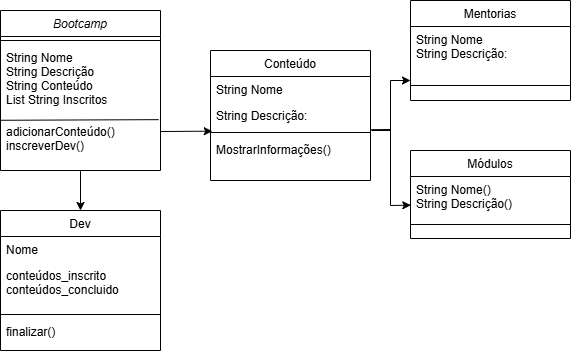

The diagram above was exported from draw.io. Its source (the exported page's mxGraphModel, read from the mxfile embedded in the PNG):
<mxGraphModel dx="1858" dy="824" grid="1" gridSize="10" guides="1" tooltips="1" connect="1" arrows="1" fold="1" page="1" pageScale="1" pageWidth="827" pageHeight="1169" math="0" shadow="0">
  <root>
    <mxCell id="WIyWlLk6GJQsqaUBKTNV-0" />
    <mxCell id="WIyWlLk6GJQsqaUBKTNV-1" parent="WIyWlLk6GJQsqaUBKTNV-0" />
    <mxCell id="zkfFHV4jXpPFQw0GAbJ--0" value="Bootcamp" style="swimlane;fontStyle=2;align=center;verticalAlign=top;childLayout=stackLayout;horizontal=1;startSize=26;horizontalStack=0;resizeParent=1;resizeLast=0;collapsible=1;marginBottom=0;rounded=0;shadow=0;strokeWidth=1;" parent="WIyWlLk6GJQsqaUBKTNV-1" vertex="1">
      <mxGeometry x="129" y="80" width="160" height="160" as="geometry">
        <mxRectangle x="230" y="140" width="160" height="26" as="alternateBounds" />
      </mxGeometry>
    </mxCell>
    <mxCell id="zkfFHV4jXpPFQw0GAbJ--4" value="" style="line;html=1;strokeWidth=1;align=left;verticalAlign=middle;spacingTop=-1;spacingLeft=3;spacingRight=3;rotatable=0;labelPosition=right;points=[];portConstraint=eastwest;" parent="zkfFHV4jXpPFQw0GAbJ--0" vertex="1">
      <mxGeometry y="26" width="160" height="8" as="geometry" />
    </mxCell>
    <mxCell id="zkfFHV4jXpPFQw0GAbJ--1" value="String Nome&#10;String Descrição&#10;String Conteúdo&#10;List String Inscritos" style="text;align=left;verticalAlign=top;spacingLeft=4;spacingRight=4;overflow=hidden;rotatable=0;points=[[0,0.5],[1,0.5]];portConstraint=eastwest;" parent="zkfFHV4jXpPFQw0GAbJ--0" vertex="1">
      <mxGeometry y="34" width="160" height="74" as="geometry" />
    </mxCell>
    <mxCell id="zkfFHV4jXpPFQw0GAbJ--5" value="adicionarConteúdo()&#10;inscreverDev()" style="text;align=left;verticalAlign=top;spacingLeft=4;spacingRight=4;overflow=hidden;rotatable=0;points=[[0,0.5],[1,0.5]];portConstraint=eastwest;" parent="zkfFHV4jXpPFQw0GAbJ--0" vertex="1">
      <mxGeometry y="108" width="160" height="34" as="geometry" />
    </mxCell>
    <mxCell id="DIQfilYMzsP8atO1WaJu-2" value="" style="endArrow=none;html=1;rounded=0;exitX=0;exitY=0.052;exitDx=0;exitDy=0;entryX=0.989;entryY=0.034;entryDx=0;entryDy=0;entryPerimeter=0;exitPerimeter=0;" edge="1" parent="zkfFHV4jXpPFQw0GAbJ--0" source="zkfFHV4jXpPFQw0GAbJ--5" target="zkfFHV4jXpPFQw0GAbJ--5">
      <mxGeometry width="50" height="50" relative="1" as="geometry">
        <mxPoint x="170" y="300" as="sourcePoint" />
        <mxPoint x="220" y="250" as="targetPoint" />
      </mxGeometry>
    </mxCell>
    <mxCell id="zkfFHV4jXpPFQw0GAbJ--6" value="Dev" style="swimlane;fontStyle=0;align=center;verticalAlign=top;childLayout=stackLayout;horizontal=1;startSize=26;horizontalStack=0;resizeParent=1;resizeLast=0;collapsible=1;marginBottom=0;rounded=0;shadow=0;strokeWidth=1;" parent="WIyWlLk6GJQsqaUBKTNV-1" vertex="1">
      <mxGeometry x="129" y="280" width="160" height="140" as="geometry">
        <mxRectangle x="130" y="380" width="160" height="26" as="alternateBounds" />
      </mxGeometry>
    </mxCell>
    <mxCell id="zkfFHV4jXpPFQw0GAbJ--7" value="Nome" style="text;align=left;verticalAlign=top;spacingLeft=4;spacingRight=4;overflow=hidden;rotatable=0;points=[[0,0.5],[1,0.5]];portConstraint=eastwest;" parent="zkfFHV4jXpPFQw0GAbJ--6" vertex="1">
      <mxGeometry y="26" width="160" height="26" as="geometry" />
    </mxCell>
    <mxCell id="zkfFHV4jXpPFQw0GAbJ--8" value="conteúdos_inscrito&#10;conteúdos_concluido&#10;" style="text;align=left;verticalAlign=top;spacingLeft=4;spacingRight=4;overflow=hidden;rotatable=0;points=[[0,0.5],[1,0.5]];portConstraint=eastwest;rounded=0;shadow=0;html=0;" parent="zkfFHV4jXpPFQw0GAbJ--6" vertex="1">
      <mxGeometry y="52" width="160" height="48" as="geometry" />
    </mxCell>
    <mxCell id="zkfFHV4jXpPFQw0GAbJ--9" value="" style="line;html=1;strokeWidth=1;align=left;verticalAlign=middle;spacingTop=-1;spacingLeft=3;spacingRight=3;rotatable=0;labelPosition=right;points=[];portConstraint=eastwest;" parent="zkfFHV4jXpPFQw0GAbJ--6" vertex="1">
      <mxGeometry y="100" width="160" height="8" as="geometry" />
    </mxCell>
    <mxCell id="zkfFHV4jXpPFQw0GAbJ--11" value="finalizar()" style="text;align=left;verticalAlign=top;spacingLeft=4;spacingRight=4;overflow=hidden;rotatable=0;points=[[0,0.5],[1,0.5]];portConstraint=eastwest;" parent="zkfFHV4jXpPFQw0GAbJ--6" vertex="1">
      <mxGeometry y="108" width="160" height="32" as="geometry" />
    </mxCell>
    <mxCell id="zkfFHV4jXpPFQw0GAbJ--13" value="Mentorias" style="swimlane;fontStyle=0;align=center;verticalAlign=top;childLayout=stackLayout;horizontal=1;startSize=26;horizontalStack=0;resizeParent=1;resizeLast=0;collapsible=1;marginBottom=0;rounded=0;shadow=0;strokeWidth=1;" parent="WIyWlLk6GJQsqaUBKTNV-1" vertex="1">
      <mxGeometry x="539" y="70" width="160" height="100" as="geometry">
        <mxRectangle x="340" y="380" width="170" height="26" as="alternateBounds" />
      </mxGeometry>
    </mxCell>
    <mxCell id="zkfFHV4jXpPFQw0GAbJ--14" value="String Nome&#10;String Descrição:" style="text;align=left;verticalAlign=top;spacingLeft=4;spacingRight=4;overflow=hidden;rotatable=0;points=[[0,0.5],[1,0.5]];portConstraint=eastwest;" parent="zkfFHV4jXpPFQw0GAbJ--13" vertex="1">
      <mxGeometry y="26" width="160" height="44" as="geometry" />
    </mxCell>
    <mxCell id="zkfFHV4jXpPFQw0GAbJ--15" value="" style="line;html=1;strokeWidth=1;align=left;verticalAlign=middle;spacingTop=-1;spacingLeft=3;spacingRight=3;rotatable=0;labelPosition=right;points=[];portConstraint=eastwest;" parent="zkfFHV4jXpPFQw0GAbJ--13" vertex="1">
      <mxGeometry y="70" width="160" height="30" as="geometry" />
    </mxCell>
    <mxCell id="zkfFHV4jXpPFQw0GAbJ--17" value="Conteúdo" style="swimlane;fontStyle=0;align=center;verticalAlign=top;childLayout=stackLayout;horizontal=1;startSize=26;horizontalStack=0;resizeParent=1;resizeLast=0;collapsible=1;marginBottom=0;rounded=0;shadow=0;strokeWidth=1;" parent="WIyWlLk6GJQsqaUBKTNV-1" vertex="1">
      <mxGeometry x="339" y="120" width="160" height="130" as="geometry">
        <mxRectangle x="550" y="140" width="160" height="26" as="alternateBounds" />
      </mxGeometry>
    </mxCell>
    <mxCell id="zkfFHV4jXpPFQw0GAbJ--18" value="String Nome" style="text;align=left;verticalAlign=top;spacingLeft=4;spacingRight=4;overflow=hidden;rotatable=0;points=[[0,0.5],[1,0.5]];portConstraint=eastwest;" parent="zkfFHV4jXpPFQw0GAbJ--17" vertex="1">
      <mxGeometry y="26" width="160" height="26" as="geometry" />
    </mxCell>
    <mxCell id="zkfFHV4jXpPFQw0GAbJ--22" value="String Descrição:" style="text;align=left;verticalAlign=top;spacingLeft=4;spacingRight=4;overflow=hidden;rotatable=0;points=[[0,0.5],[1,0.5]];portConstraint=eastwest;rounded=0;shadow=0;html=0;" parent="zkfFHV4jXpPFQw0GAbJ--17" vertex="1">
      <mxGeometry y="52" width="160" height="26" as="geometry" />
    </mxCell>
    <mxCell id="zkfFHV4jXpPFQw0GAbJ--23" value="" style="line;html=1;strokeWidth=1;align=left;verticalAlign=middle;spacingTop=-1;spacingLeft=3;spacingRight=3;rotatable=0;labelPosition=right;points=[];portConstraint=eastwest;" parent="zkfFHV4jXpPFQw0GAbJ--17" vertex="1">
      <mxGeometry y="78" width="160" height="8" as="geometry" />
    </mxCell>
    <mxCell id="zkfFHV4jXpPFQw0GAbJ--25" value="MostrarInformações()" style="text;align=left;verticalAlign=top;spacingLeft=4;spacingRight=4;overflow=hidden;rotatable=0;points=[[0,0.5],[1,0.5]];portConstraint=eastwest;" parent="zkfFHV4jXpPFQw0GAbJ--17" vertex="1">
      <mxGeometry y="86" width="160" height="44" as="geometry" />
    </mxCell>
    <mxCell id="DIQfilYMzsP8atO1WaJu-5" value="Módulos" style="swimlane;fontStyle=0;align=center;verticalAlign=top;childLayout=stackLayout;horizontal=1;startSize=26;horizontalStack=0;resizeParent=1;resizeLast=0;collapsible=1;marginBottom=0;rounded=0;shadow=0;strokeWidth=1;" vertex="1" parent="WIyWlLk6GJQsqaUBKTNV-1">
      <mxGeometry x="539" y="220" width="160" height="88" as="geometry">
        <mxRectangle x="340" y="380" width="170" height="26" as="alternateBounds" />
      </mxGeometry>
    </mxCell>
    <mxCell id="DIQfilYMzsP8atO1WaJu-6" value="String Nome()&#10;String Descrição()" style="text;align=left;verticalAlign=top;spacingLeft=4;spacingRight=4;overflow=hidden;rotatable=0;points=[[0,0.5],[1,0.5]];portConstraint=eastwest;" vertex="1" parent="DIQfilYMzsP8atO1WaJu-5">
      <mxGeometry y="26" width="160" height="44" as="geometry" />
    </mxCell>
    <mxCell id="DIQfilYMzsP8atO1WaJu-7" value="" style="line;html=1;strokeWidth=1;align=left;verticalAlign=middle;spacingTop=-1;spacingLeft=3;spacingRight=3;rotatable=0;labelPosition=right;points=[];portConstraint=eastwest;" vertex="1" parent="DIQfilYMzsP8atO1WaJu-5">
      <mxGeometry y="70" width="160" height="8" as="geometry" />
    </mxCell>
    <mxCell id="DIQfilYMzsP8atO1WaJu-9" value="" style="endArrow=classic;html=1;rounded=0;exitX=0.998;exitY=1.046;exitDx=0;exitDy=0;exitPerimeter=0;entryX=0.002;entryY=0.651;entryDx=0;entryDy=0;entryPerimeter=0;" edge="1" parent="WIyWlLk6GJQsqaUBKTNV-1" source="zkfFHV4jXpPFQw0GAbJ--22" target="DIQfilYMzsP8atO1WaJu-6">
      <mxGeometry width="50" height="50" relative="1" as="geometry">
        <mxPoint x="279" y="280" as="sourcePoint" />
        <mxPoint x="329" y="230" as="targetPoint" />
        <Array as="points">
          <mxPoint x="519" y="199" />
          <mxPoint x="519" y="275" />
        </Array>
      </mxGeometry>
    </mxCell>
    <mxCell id="DIQfilYMzsP8atO1WaJu-10" value="" style="endArrow=classic;html=1;rounded=0;" edge="1" parent="WIyWlLk6GJQsqaUBKTNV-1">
      <mxGeometry width="50" height="50" relative="1" as="geometry">
        <mxPoint x="500" y="200" as="sourcePoint" />
        <mxPoint x="539" y="150" as="targetPoint" />
        <Array as="points">
          <mxPoint x="519" y="200" />
          <mxPoint x="519" y="150" />
        </Array>
      </mxGeometry>
    </mxCell>
    <mxCell id="DIQfilYMzsP8atO1WaJu-13" value="" style="endArrow=classic;html=1;rounded=0;exitX=1;exitY=0.072;exitDx=0;exitDy=0;exitPerimeter=0;entryX=0.011;entryY=0.334;entryDx=0;entryDy=0;entryPerimeter=0;" edge="1" parent="WIyWlLk6GJQsqaUBKTNV-1" source="zkfFHV4jXpPFQw0GAbJ--5" target="zkfFHV4jXpPFQw0GAbJ--23">
      <mxGeometry width="50" height="50" relative="1" as="geometry">
        <mxPoint x="179" y="120" as="sourcePoint" />
        <mxPoint x="229" y="70" as="targetPoint" />
        <Array as="points">
          <mxPoint x="289" y="201" />
        </Array>
      </mxGeometry>
    </mxCell>
    <mxCell id="DIQfilYMzsP8atO1WaJu-14" value="" style="endArrow=classic;html=1;rounded=0;entryX=0.5;entryY=0;entryDx=0;entryDy=0;exitX=0.5;exitY=1;exitDx=0;exitDy=0;" edge="1" parent="WIyWlLk6GJQsqaUBKTNV-1" source="zkfFHV4jXpPFQw0GAbJ--0" target="zkfFHV4jXpPFQw0GAbJ--6">
      <mxGeometry width="50" height="50" relative="1" as="geometry">
        <mxPoint x="199" y="240" as="sourcePoint" />
        <mxPoint x="249" y="230" as="targetPoint" />
      </mxGeometry>
    </mxCell>
  </root>
</mxGraphModel>